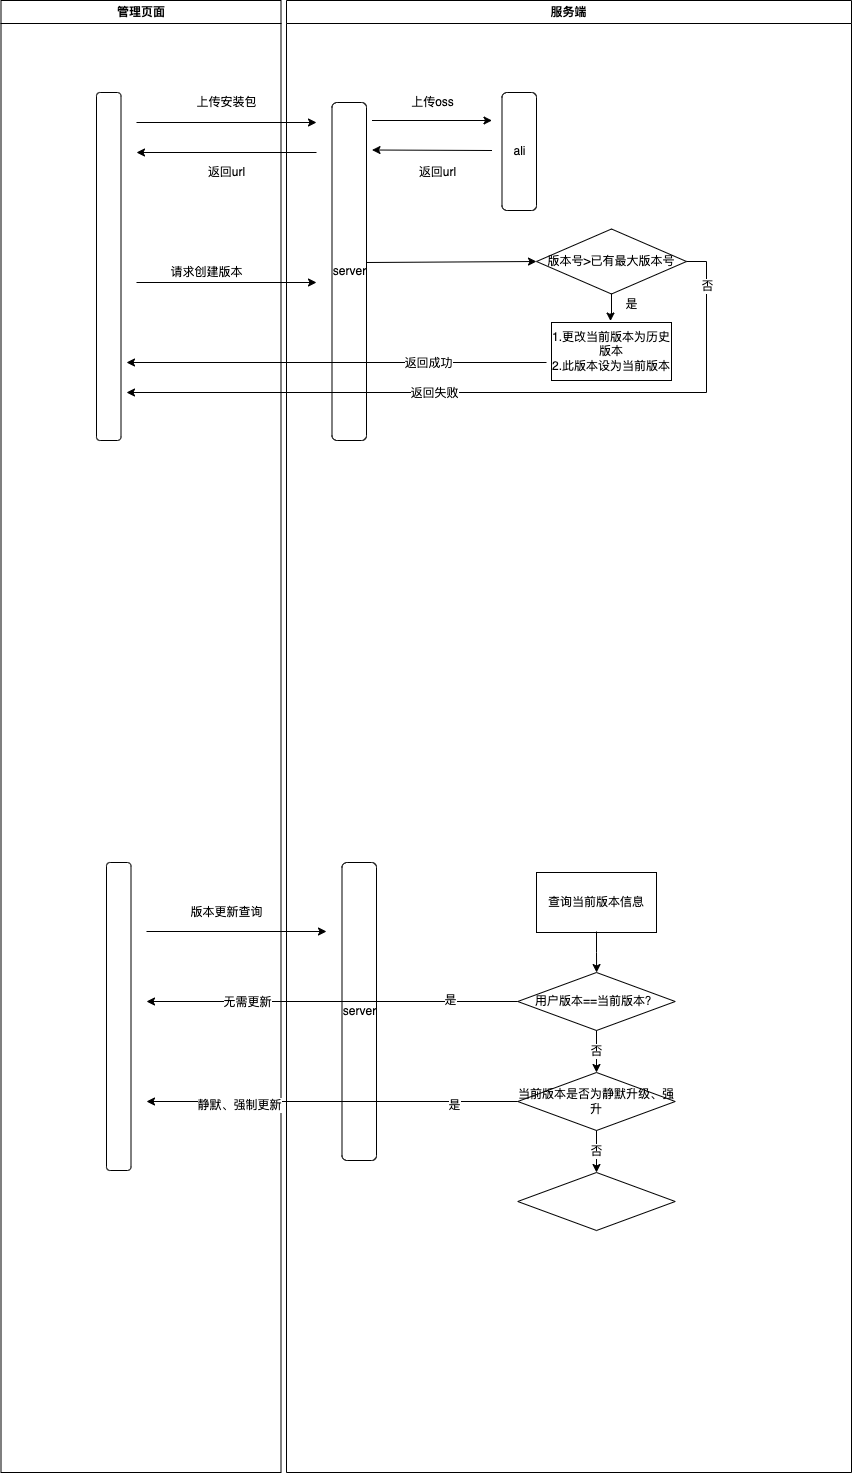

The diagram above was exported from draw.io. Its source (the exported page's mxGraphModel, read from the mxfile embedded in the PNG):
<mxGraphModel dx="892" dy="589" grid="1" gridSize="10" guides="1" tooltips="1" connect="1" arrows="1" fold="1" page="1" pageScale="1" pageWidth="1169" pageHeight="826" background="none" math="0" shadow="0">
  <root>
    <mxCell id="0" />
    <mxCell id="1" parent="0" />
    <mxCell id="2" value="管理页面" style="swimlane;whiteSpace=wrap" parent="1" vertex="1">
      <mxGeometry x="164.5" y="128" width="280" height="1472" as="geometry" />
    </mxCell>
    <mxCell id="qMM2lOne2R4U2QQhbe9L-44" value="" style="rounded=1;whiteSpace=wrap;html=1;" vertex="1" parent="2">
      <mxGeometry x="95.5" y="92" width="24.5" height="348" as="geometry" />
    </mxCell>
    <mxCell id="qMM2lOne2R4U2QQhbe9L-51" value="上传安装包" style="text;html=1;align=center;verticalAlign=middle;resizable=0;points=[];autosize=1;strokeColor=none;fillColor=none;" vertex="1" parent="2">
      <mxGeometry x="185.5" y="92" width="80" height="20" as="geometry" />
    </mxCell>
    <mxCell id="qMM2lOne2R4U2QQhbe9L-66" value="返回url" style="text;html=1;align=center;verticalAlign=middle;resizable=0;points=[];autosize=1;strokeColor=none;fillColor=none;" vertex="1" parent="2">
      <mxGeometry x="200.5" y="162" width="50" height="20" as="geometry" />
    </mxCell>
    <mxCell id="qMM2lOne2R4U2QQhbe9L-67" value="" style="endArrow=classic;html=1;rounded=0;" edge="1" parent="2">
      <mxGeometry width="50" height="50" relative="1" as="geometry">
        <mxPoint x="135.5" y="282" as="sourcePoint" />
        <mxPoint x="315.5" y="282" as="targetPoint" />
      </mxGeometry>
    </mxCell>
    <mxCell id="qMM2lOne2R4U2QQhbe9L-68" value="请求创建版本" style="text;html=1;align=center;verticalAlign=middle;resizable=0;points=[];autosize=1;strokeColor=none;fillColor=none;" vertex="1" parent="2">
      <mxGeometry x="160.5" y="262" width="90" height="20" as="geometry" />
    </mxCell>
    <mxCell id="3" value="服务端" style="swimlane;whiteSpace=wrap" parent="1" vertex="1">
      <mxGeometry x="450" y="128" width="565" height="1472" as="geometry" />
    </mxCell>
    <mxCell id="qMM2lOne2R4U2QQhbe9L-55" value="ali" style="rounded=1;whiteSpace=wrap;html=1;" vertex="1" parent="3">
      <mxGeometry x="215.5" y="92" width="34.5" height="118" as="geometry" />
    </mxCell>
    <mxCell id="qMM2lOne2R4U2QQhbe9L-49" value="server" style="rounded=1;whiteSpace=wrap;html=1;" vertex="1" parent="3">
      <mxGeometry x="45.5" y="102" width="34.5" height="338" as="geometry" />
    </mxCell>
    <mxCell id="qMM2lOne2R4U2QQhbe9L-50" value="" style="endArrow=classic;html=1;rounded=0;startArrow=none;" edge="1" parent="3">
      <mxGeometry width="50" height="50" relative="1" as="geometry">
        <mxPoint x="85.5" y="120" as="sourcePoint" />
        <mxPoint x="205.5" y="120" as="targetPoint" />
      </mxGeometry>
    </mxCell>
    <mxCell id="qMM2lOne2R4U2QQhbe9L-58" value="上传oss" style="text;html=1;align=center;verticalAlign=middle;resizable=0;points=[];autosize=1;strokeColor=none;fillColor=none;" vertex="1" parent="3">
      <mxGeometry x="115.5" y="92" width="60" height="20" as="geometry" />
    </mxCell>
    <mxCell id="qMM2lOne2R4U2QQhbe9L-59" value="" style="endArrow=classic;html=1;rounded=0;" edge="1" parent="3">
      <mxGeometry width="50" height="50" relative="1" as="geometry">
        <mxPoint x="205.5" y="150" as="sourcePoint" />
        <mxPoint x="85.5" y="149.5" as="targetPoint" />
      </mxGeometry>
    </mxCell>
    <mxCell id="qMM2lOne2R4U2QQhbe9L-60" value="返回url" style="text;html=1;align=center;verticalAlign=middle;resizable=0;points=[];autosize=1;strokeColor=none;fillColor=none;" vertex="1" parent="3">
      <mxGeometry x="125.5" y="162" width="50" height="20" as="geometry" />
    </mxCell>
    <mxCell id="qMM2lOne2R4U2QQhbe9L-118" style="edgeStyle=orthogonalEdgeStyle;rounded=0;orthogonalLoop=1;jettySize=auto;html=1;entryX=0.492;entryY=-0.025;entryDx=0;entryDy=0;entryPerimeter=0;" edge="1" parent="3" source="qMM2lOne2R4U2QQhbe9L-84" target="qMM2lOne2R4U2QQhbe9L-114">
      <mxGeometry relative="1" as="geometry" />
    </mxCell>
    <mxCell id="qMM2lOne2R4U2QQhbe9L-84" value="&lt;span&gt;版本号&amp;gt;已有最大版本号&lt;/span&gt;" style="rhombus;whiteSpace=wrap;html=1;fillColor=rgb(255, 255, 255);strokeColor=rgb(0, 0, 0);fontColor=rgb(0, 0, 0);" vertex="1" parent="3">
      <mxGeometry x="250" y="228.5" width="150" height="65" as="geometry" />
    </mxCell>
    <mxCell id="qMM2lOne2R4U2QQhbe9L-106" value="server" style="rounded=1;whiteSpace=wrap;html=1;" vertex="1" parent="3">
      <mxGeometry x="55.5" y="862" width="34.5" height="298" as="geometry" />
    </mxCell>
    <mxCell id="qMM2lOne2R4U2QQhbe9L-114" value="1.更改当前版本为历史版本&lt;br&gt;2.此版本设为当前版本" style="whiteSpace=wrap;html=1;fillColor=rgb(255, 255, 255);strokeColor=rgb(0, 0, 0);fontColor=rgb(0, 0, 0);" vertex="1" parent="3">
      <mxGeometry x="265" y="322" width="120" height="58" as="geometry" />
    </mxCell>
    <mxCell id="qMM2lOne2R4U2QQhbe9L-121" value="Text" style="text;html=1;align=center;verticalAlign=middle;resizable=0;points=[];autosize=1;strokeColor=none;fillColor=none;" vertex="1" parent="3">
      <mxGeometry x="117.75" y="352" width="40" height="20" as="geometry" />
    </mxCell>
    <mxCell id="qMM2lOne2R4U2QQhbe9L-138" value="查询当前版本信息" style="whiteSpace=wrap;html=1;fillColor=rgb(255, 255, 255);strokeColor=rgb(0, 0, 0);fontColor=rgb(0, 0, 0);" vertex="1" parent="3">
      <mxGeometry x="250" y="872" width="120" height="60" as="geometry" />
    </mxCell>
    <mxCell id="qMM2lOne2R4U2QQhbe9L-141" value="用户版本==当前版本？" style="rhombus;whiteSpace=wrap;html=1;fillColor=rgb(255, 255, 255);strokeColor=rgb(0, 0, 0);fontColor=rgb(0, 0, 0);" vertex="1" parent="3">
      <mxGeometry x="231.25" y="972" width="157.5" height="58" as="geometry" />
    </mxCell>
    <mxCell id="qMM2lOne2R4U2QQhbe9L-142" value="" style="edgeStyle=orthogonalEdgeStyle;rounded=0;orthogonalLoop=1;jettySize=auto;html=1;exitX=0.5;exitY=0.983;exitDx=0;exitDy=0;exitPerimeter=0;" edge="1" parent="3" source="qMM2lOne2R4U2QQhbe9L-138" target="qMM2lOne2R4U2QQhbe9L-141">
      <mxGeometry relative="1" as="geometry">
        <mxPoint x="310" y="937" as="sourcePoint" />
      </mxGeometry>
    </mxCell>
    <mxCell id="qMM2lOne2R4U2QQhbe9L-144" value="当前版本是否为静默升级、强升" style="rhombus;whiteSpace=wrap;html=1;fillColor=rgb(255, 255, 255);strokeColor=rgb(0, 0, 0);fontColor=rgb(0, 0, 0);" vertex="1" parent="3">
      <mxGeometry x="231.25" y="1072" width="157.5" height="58" as="geometry" />
    </mxCell>
    <mxCell id="qMM2lOne2R4U2QQhbe9L-145" value="否" style="edgeStyle=orthogonalEdgeStyle;rounded=0;orthogonalLoop=1;jettySize=auto;html=1;" edge="1" parent="3" source="qMM2lOne2R4U2QQhbe9L-141" target="qMM2lOne2R4U2QQhbe9L-144">
      <mxGeometry relative="1" as="geometry" />
    </mxCell>
    <mxCell id="qMM2lOne2R4U2QQhbe9L-150" value="是" style="text;html=1;align=center;verticalAlign=middle;resizable=0;points=[];autosize=1;strokeColor=none;fillColor=none;" vertex="1" parent="3">
      <mxGeometry x="330" y="293.5" width="30" height="20" as="geometry" />
    </mxCell>
    <mxCell id="qMM2lOne2R4U2QQhbe9L-156" value="" style="rhombus;whiteSpace=wrap;html=1;fillColor=rgb(255, 255, 255);strokeColor=rgb(0, 0, 0);fontColor=rgb(0, 0, 0);" vertex="1" parent="3">
      <mxGeometry x="231.25" y="1172" width="157.5" height="58" as="geometry" />
    </mxCell>
    <mxCell id="qMM2lOne2R4U2QQhbe9L-157" value="否" style="edgeStyle=orthogonalEdgeStyle;rounded=0;orthogonalLoop=1;jettySize=auto;html=1;" edge="1" parent="3" source="qMM2lOne2R4U2QQhbe9L-144" target="qMM2lOne2R4U2QQhbe9L-156">
      <mxGeometry relative="1" as="geometry" />
    </mxCell>
    <mxCell id="qMM2lOne2R4U2QQhbe9L-57" value="" style="endArrow=classic;html=1;rounded=0;" edge="1" parent="1">
      <mxGeometry width="50" height="50" relative="1" as="geometry">
        <mxPoint x="300" y="250" as="sourcePoint" />
        <mxPoint x="480" y="250" as="targetPoint" />
      </mxGeometry>
    </mxCell>
    <mxCell id="qMM2lOne2R4U2QQhbe9L-65" value="" style="endArrow=classic;html=1;rounded=0;" edge="1" parent="1">
      <mxGeometry width="50" height="50" relative="1" as="geometry">
        <mxPoint x="480" y="280" as="sourcePoint" />
        <mxPoint x="300" y="280" as="targetPoint" />
      </mxGeometry>
    </mxCell>
    <mxCell id="qMM2lOne2R4U2QQhbe9L-104" value="" style="endArrow=classic;html=1;rounded=0;entryX=0;entryY=0.5;entryDx=0;entryDy=0;" edge="1" parent="1" target="qMM2lOne2R4U2QQhbe9L-84">
      <mxGeometry width="50" height="50" relative="1" as="geometry">
        <mxPoint x="530" y="390" as="sourcePoint" />
        <mxPoint x="540" y="440" as="targetPoint" />
      </mxGeometry>
    </mxCell>
    <mxCell id="qMM2lOne2R4U2QQhbe9L-105" value="" style="rounded=1;whiteSpace=wrap;html=1;" vertex="1" parent="1">
      <mxGeometry x="270" y="990" width="24.5" height="308" as="geometry" />
    </mxCell>
    <mxCell id="qMM2lOne2R4U2QQhbe9L-108" value="" style="endArrow=classic;html=1;rounded=0;" edge="1" parent="1">
      <mxGeometry width="50" height="50" relative="1" as="geometry">
        <mxPoint x="310" y="1059" as="sourcePoint" />
        <mxPoint x="490" y="1059" as="targetPoint" />
      </mxGeometry>
    </mxCell>
    <mxCell id="qMM2lOne2R4U2QQhbe9L-109" value="版本更新查询" style="text;html=1;align=center;verticalAlign=middle;resizable=0;points=[];autosize=1;strokeColor=none;fillColor=none;" vertex="1" parent="1">
      <mxGeometry x="345" y="1030" width="90" height="20" as="geometry" />
    </mxCell>
    <mxCell id="qMM2lOne2R4U2QQhbe9L-119" style="edgeStyle=orthogonalEdgeStyle;rounded=0;orthogonalLoop=1;jettySize=auto;html=1;" edge="1" parent="1">
      <mxGeometry relative="1" as="geometry">
        <mxPoint x="290" y="490" as="targetPoint" />
        <mxPoint x="710" y="490" as="sourcePoint" />
      </mxGeometry>
    </mxCell>
    <mxCell id="qMM2lOne2R4U2QQhbe9L-122" value="返回成功" style="edgeLabel;html=1;align=center;verticalAlign=middle;resizable=0;points=[];" vertex="1" connectable="0" parent="qMM2lOne2R4U2QQhbe9L-119">
      <mxGeometry x="-0.4333" relative="1" as="geometry">
        <mxPoint as="offset" />
      </mxGeometry>
    </mxCell>
    <mxCell id="qMM2lOne2R4U2QQhbe9L-120" style="edgeStyle=orthogonalEdgeStyle;rounded=0;orthogonalLoop=1;jettySize=auto;html=1;exitX=1;exitY=0.5;exitDx=0;exitDy=0;" edge="1" parent="1" source="qMM2lOne2R4U2QQhbe9L-84">
      <mxGeometry relative="1" as="geometry">
        <mxPoint x="290" y="520" as="targetPoint" />
        <Array as="points">
          <mxPoint x="870" y="389" />
          <mxPoint x="870" y="520" />
          <mxPoint x="290" y="520" />
        </Array>
      </mxGeometry>
    </mxCell>
    <mxCell id="qMM2lOne2R4U2QQhbe9L-123" value="返回失败" style="edgeLabel;html=1;align=center;verticalAlign=middle;resizable=0;points=[];" vertex="1" connectable="0" parent="qMM2lOne2R4U2QQhbe9L-120">
      <mxGeometry x="0.1601" relative="1" as="geometry">
        <mxPoint as="offset" />
      </mxGeometry>
    </mxCell>
    <mxCell id="qMM2lOne2R4U2QQhbe9L-149" value="否" style="edgeLabel;html=1;align=center;verticalAlign=middle;resizable=0;points=[];" vertex="1" connectable="0" parent="qMM2lOne2R4U2QQhbe9L-120">
      <mxGeometry x="-0.8906" y="4" relative="1" as="geometry">
        <mxPoint x="-4" y="4" as="offset" />
      </mxGeometry>
    </mxCell>
    <mxCell id="qMM2lOne2R4U2QQhbe9L-146" style="edgeStyle=orthogonalEdgeStyle;rounded=0;orthogonalLoop=1;jettySize=auto;html=1;" edge="1" parent="1" source="qMM2lOne2R4U2QQhbe9L-141">
      <mxGeometry relative="1" as="geometry">
        <mxPoint x="310" y="1129" as="targetPoint" />
      </mxGeometry>
    </mxCell>
    <mxCell id="qMM2lOne2R4U2QQhbe9L-148" value="无需更新" style="edgeLabel;html=1;align=center;verticalAlign=middle;resizable=0;points=[];" vertex="1" connectable="0" parent="qMM2lOne2R4U2QQhbe9L-146">
      <mxGeometry x="-0.5515" y="-2" relative="1" as="geometry">
        <mxPoint x="-188" y="2" as="offset" />
      </mxGeometry>
    </mxCell>
    <mxCell id="qMM2lOne2R4U2QQhbe9L-151" value="是" style="edgeLabel;html=1;align=center;verticalAlign=middle;resizable=0;points=[];" vertex="1" connectable="0" parent="qMM2lOne2R4U2QQhbe9L-146">
      <mxGeometry x="-0.6323" y="-2" relative="1" as="geometry">
        <mxPoint as="offset" />
      </mxGeometry>
    </mxCell>
    <mxCell id="qMM2lOne2R4U2QQhbe9L-152" style="edgeStyle=orthogonalEdgeStyle;rounded=0;orthogonalLoop=1;jettySize=auto;html=1;" edge="1" parent="1" source="qMM2lOne2R4U2QQhbe9L-144">
      <mxGeometry relative="1" as="geometry">
        <mxPoint x="310" y="1229" as="targetPoint" />
        <Array as="points">
          <mxPoint x="310" y="1229" />
        </Array>
      </mxGeometry>
    </mxCell>
    <mxCell id="qMM2lOne2R4U2QQhbe9L-153" value="是" style="edgeLabel;html=1;align=center;verticalAlign=middle;resizable=0;points=[];" vertex="1" connectable="0" parent="qMM2lOne2R4U2QQhbe9L-152">
      <mxGeometry x="-0.6539" y="3" relative="1" as="geometry">
        <mxPoint as="offset" />
      </mxGeometry>
    </mxCell>
    <mxCell id="qMM2lOne2R4U2QQhbe9L-154" value="静默、强制更新" style="edgeLabel;html=1;align=center;verticalAlign=middle;resizable=0;points=[];" vertex="1" connectable="0" parent="qMM2lOne2R4U2QQhbe9L-152">
      <mxGeometry x="0.5044" y="3" relative="1" as="geometry">
        <mxPoint as="offset" />
      </mxGeometry>
    </mxCell>
  </root>
</mxGraphModel>